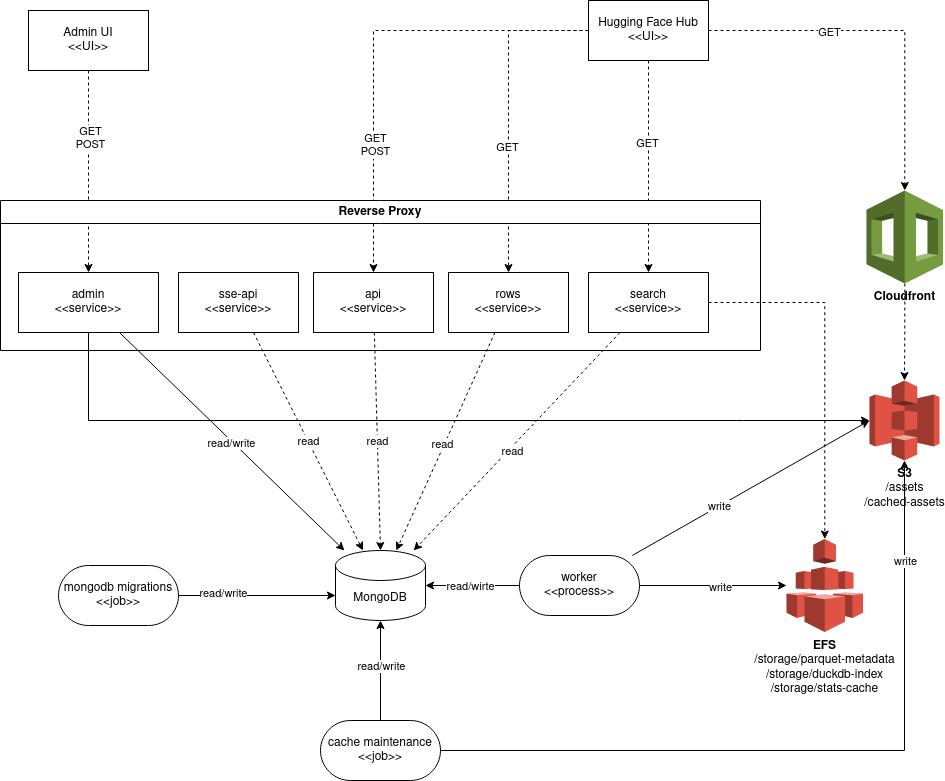

The diagram above was exported from draw.io. Its source (the exported page's mxGraphModel, read from the mxfile embedded in the PNG):
<mxGraphModel dx="1364" dy="765" grid="1" gridSize="10" guides="1" tooltips="1" connect="1" arrows="1" fold="1" page="1" pageScale="1" pageWidth="850" pageHeight="1100" math="0" shadow="0">
  <root>
    <mxCell id="0" />
    <mxCell id="1" parent="0" />
    <mxCell id="mwJdUjSa862QGF7dlNx5-1" value="MongoDB" style="shape=cylinder3;whiteSpace=wrap;html=1;boundedLbl=1;backgroundOutline=1;size=15;" parent="1" vertex="1">
      <mxGeometry x="366" y="670" width="90" height="70" as="geometry" />
    </mxCell>
    <mxCell id="mwJdUjSa862QGF7dlNx5-31" style="edgeStyle=orthogonalEdgeStyle;rounded=0;orthogonalLoop=1;jettySize=auto;html=1;" parent="1" source="mwJdUjSa862QGF7dlNx5-4" target="mwJdUjSa862QGF7dlNx5-18" edge="1">
      <mxGeometry relative="1" as="geometry" />
    </mxCell>
    <mxCell id="Uw1AIugf-iROzMBA8_kf-10" value="write" style="edgeLabel;html=1;align=center;verticalAlign=middle;resizable=0;points=[];" vertex="1" connectable="0" parent="mwJdUjSa862QGF7dlNx5-31">
      <mxGeometry x="0.7347" relative="1" as="geometry">
        <mxPoint as="offset" />
      </mxGeometry>
    </mxCell>
    <mxCell id="mwJdUjSa862QGF7dlNx5-4" value="&lt;div&gt;cache maintenance&lt;/div&gt;&lt;div&gt;&amp;lt;&amp;lt;job&amp;gt;&amp;gt;&lt;br&gt;&lt;/div&gt;" style="rounded=1;whiteSpace=wrap;html=1;arcSize=50;" parent="1" vertex="1">
      <mxGeometry x="351" y="840" width="120" height="60" as="geometry" />
    </mxCell>
    <mxCell id="mwJdUjSa862QGF7dlNx5-5" value="&lt;div&gt;mongodb migrations&lt;/div&gt;&lt;div&gt;&amp;lt;&amp;lt;job&amp;gt;&amp;gt;&lt;br&gt;&lt;/div&gt;" style="rounded=1;whiteSpace=wrap;html=1;arcSize=50;" parent="1" vertex="1">
      <mxGeometry x="89" y="685" width="120" height="60" as="geometry" />
    </mxCell>
    <mxCell id="mwJdUjSa862QGF7dlNx5-21" style="edgeStyle=orthogonalEdgeStyle;rounded=0;orthogonalLoop=1;jettySize=auto;html=1;dashed=1;" parent="1" source="mwJdUjSa862QGF7dlNx5-10" target="mwJdUjSa862QGF7dlNx5-12" edge="1">
      <mxGeometry relative="1" as="geometry" />
    </mxCell>
    <mxCell id="Uw1AIugf-iROzMBA8_kf-22" value="&lt;div&gt;GET&lt;/div&gt;&lt;div&gt;POST&lt;br&gt;&lt;/div&gt;" style="edgeLabel;html=1;align=center;verticalAlign=middle;resizable=0;points=[];" vertex="1" connectable="0" parent="mwJdUjSa862QGF7dlNx5-21">
      <mxGeometry x="-0.3366" y="1" relative="1" as="geometry">
        <mxPoint as="offset" />
      </mxGeometry>
    </mxCell>
    <mxCell id="mwJdUjSa862QGF7dlNx5-10" value="&lt;div&gt;Admin UI&lt;/div&gt;&lt;div&gt;&amp;lt;&amp;lt;UI&amp;gt;&amp;gt;&lt;br&gt;&lt;/div&gt;" style="rounded=0;whiteSpace=wrap;html=1;" parent="1" vertex="1">
      <mxGeometry x="59" y="130" width="120" height="60" as="geometry" />
    </mxCell>
    <mxCell id="mwJdUjSa862QGF7dlNx5-22" style="edgeStyle=orthogonalEdgeStyle;rounded=0;orthogonalLoop=1;jettySize=auto;html=1;entryX=0.5;entryY=0;entryDx=0;entryDy=0;dashed=1;" parent="1" source="mwJdUjSa862QGF7dlNx5-11" target="mwJdUjSa862QGF7dlNx5-13" edge="1">
      <mxGeometry relative="1" as="geometry" />
    </mxCell>
    <mxCell id="Uw1AIugf-iROzMBA8_kf-21" value="&lt;div&gt;GET&lt;/div&gt;&lt;div&gt;POST&lt;br&gt;&lt;/div&gt;" style="edgeLabel;html=1;align=center;verticalAlign=middle;resizable=0;points=[];" vertex="1" connectable="0" parent="mwJdUjSa862QGF7dlNx5-22">
      <mxGeometry x="0.4398" y="1" relative="1" as="geometry">
        <mxPoint as="offset" />
      </mxGeometry>
    </mxCell>
    <mxCell id="mwJdUjSa862QGF7dlNx5-24" style="edgeStyle=orthogonalEdgeStyle;rounded=0;orthogonalLoop=1;jettySize=auto;html=1;entryX=0.5;entryY=0;entryDx=0;entryDy=0;dashed=1;" parent="1" source="mwJdUjSa862QGF7dlNx5-11" target="mwJdUjSa862QGF7dlNx5-15" edge="1">
      <mxGeometry relative="1" as="geometry" />
    </mxCell>
    <mxCell id="Uw1AIugf-iROzMBA8_kf-19" value="GET" style="edgeLabel;html=1;align=center;verticalAlign=middle;resizable=0;points=[];" vertex="1" connectable="0" parent="mwJdUjSa862QGF7dlNx5-24">
      <mxGeometry x="-0.2264" y="-2" relative="1" as="geometry">
        <mxPoint as="offset" />
      </mxGeometry>
    </mxCell>
    <mxCell id="mwJdUjSa862QGF7dlNx5-25" style="edgeStyle=orthogonalEdgeStyle;rounded=0;orthogonalLoop=1;jettySize=auto;html=1;entryX=0.5;entryY=0;entryDx=0;entryDy=0;dashed=1;" parent="1" source="mwJdUjSa862QGF7dlNx5-11" target="mwJdUjSa862QGF7dlNx5-14" edge="1">
      <mxGeometry relative="1" as="geometry" />
    </mxCell>
    <mxCell id="Uw1AIugf-iROzMBA8_kf-20" value="GET" style="edgeLabel;html=1;align=center;verticalAlign=middle;resizable=0;points=[];" vertex="1" connectable="0" parent="mwJdUjSa862QGF7dlNx5-25">
      <mxGeometry x="0.2174" y="-2" relative="1" as="geometry">
        <mxPoint as="offset" />
      </mxGeometry>
    </mxCell>
    <mxCell id="mwJdUjSa862QGF7dlNx5-34" style="edgeStyle=orthogonalEdgeStyle;rounded=0;orthogonalLoop=1;jettySize=auto;html=1;dashed=1;" parent="1" source="mwJdUjSa862QGF7dlNx5-11" target="mwJdUjSa862QGF7dlNx5-45" edge="1">
      <mxGeometry relative="1" as="geometry" />
    </mxCell>
    <mxCell id="Uw1AIugf-iROzMBA8_kf-18" value="GET" style="edgeLabel;html=1;align=center;verticalAlign=middle;resizable=0;points=[];" vertex="1" connectable="0" parent="mwJdUjSa862QGF7dlNx5-34">
      <mxGeometry x="-0.3264" y="-1" relative="1" as="geometry">
        <mxPoint as="offset" />
      </mxGeometry>
    </mxCell>
    <mxCell id="mwJdUjSa862QGF7dlNx5-11" value="&lt;div&gt;Hugging Face Hub&lt;/div&gt;&lt;div&gt;&amp;lt;&amp;lt;UI&amp;gt;&amp;gt;&lt;br&gt;&lt;/div&gt;" style="rounded=0;whiteSpace=wrap;html=1;" parent="1" vertex="1">
      <mxGeometry x="619" y="120" width="120" height="60" as="geometry" />
    </mxCell>
    <mxCell id="mwJdUjSa862QGF7dlNx5-32" style="edgeStyle=orthogonalEdgeStyle;rounded=0;orthogonalLoop=1;jettySize=auto;html=1;" parent="1" source="mwJdUjSa862QGF7dlNx5-12" target="mwJdUjSa862QGF7dlNx5-18" edge="1">
      <mxGeometry relative="1" as="geometry">
        <Array as="points">
          <mxPoint x="119" y="540" />
          <mxPoint x="774" y="540" />
        </Array>
      </mxGeometry>
    </mxCell>
    <mxCell id="mwJdUjSa862QGF7dlNx5-41" style="rounded=0;orthogonalLoop=1;jettySize=auto;html=1;" parent="1" source="mwJdUjSa862QGF7dlNx5-12" target="mwJdUjSa862QGF7dlNx5-1" edge="1">
      <mxGeometry relative="1" as="geometry" />
    </mxCell>
    <mxCell id="Uw1AIugf-iROzMBA8_kf-14" value="read/write" style="edgeLabel;html=1;align=center;verticalAlign=middle;resizable=0;points=[];" vertex="1" connectable="0" parent="mwJdUjSa862QGF7dlNx5-41">
      <mxGeometry x="0.0024" y="-2" relative="1" as="geometry">
        <mxPoint as="offset" />
      </mxGeometry>
    </mxCell>
    <mxCell id="mwJdUjSa862QGF7dlNx5-12" value="&lt;div&gt;admin&lt;/div&gt;&lt;div&gt;&amp;lt;&amp;lt;service&amp;gt;&amp;gt;&lt;/div&gt;" style="rounded=0;whiteSpace=wrap;html=1;" parent="1" vertex="1">
      <mxGeometry x="49" y="392" width="140" height="60" as="geometry" />
    </mxCell>
    <mxCell id="mwJdUjSa862QGF7dlNx5-13" value="&lt;div&gt;api&lt;/div&gt;&lt;div&gt;&amp;lt;&amp;lt;service&amp;gt;&amp;gt;&lt;br&gt;&lt;/div&gt;" style="rounded=0;whiteSpace=wrap;html=1;" parent="1" vertex="1">
      <mxGeometry x="344" y="392" width="120" height="60" as="geometry" />
    </mxCell>
    <mxCell id="mwJdUjSa862QGF7dlNx5-43" style="rounded=0;orthogonalLoop=1;jettySize=auto;html=1;dashed=1;" parent="1" source="mwJdUjSa862QGF7dlNx5-14" target="mwJdUjSa862QGF7dlNx5-1" edge="1">
      <mxGeometry relative="1" as="geometry" />
    </mxCell>
    <mxCell id="Uw1AIugf-iROzMBA8_kf-16" value="read" style="edgeLabel;html=1;align=center;verticalAlign=middle;resizable=0;points=[];" vertex="1" connectable="0" parent="mwJdUjSa862QGF7dlNx5-43">
      <mxGeometry x="0.026" y="-2" relative="1" as="geometry">
        <mxPoint as="offset" />
      </mxGeometry>
    </mxCell>
    <mxCell id="mwJdUjSa862QGF7dlNx5-14" value="&lt;div&gt;rows&lt;/div&gt;&lt;div&gt;&amp;lt;&amp;lt;service&amp;gt;&amp;gt;&lt;br&gt;&lt;/div&gt;" style="rounded=0;whiteSpace=wrap;html=1;" parent="1" vertex="1">
      <mxGeometry x="479" y="392" width="120" height="60" as="geometry" />
    </mxCell>
    <mxCell id="Uw1AIugf-iROzMBA8_kf-7" style="edgeStyle=orthogonalEdgeStyle;rounded=0;orthogonalLoop=1;jettySize=auto;html=1;dashed=1;" edge="1" parent="1" source="mwJdUjSa862QGF7dlNx5-15" target="mwJdUjSa862QGF7dlNx5-36">
      <mxGeometry relative="1" as="geometry" />
    </mxCell>
    <mxCell id="mwJdUjSa862QGF7dlNx5-15" value="search&lt;div&gt;&amp;lt;&amp;lt;service&amp;gt;&amp;gt;&lt;br&gt;&lt;/div&gt;" style="rounded=0;whiteSpace=wrap;html=1;" parent="1" vertex="1">
      <mxGeometry x="619" y="392" width="120" height="60" as="geometry" />
    </mxCell>
    <mxCell id="mwJdUjSa862QGF7dlNx5-48" style="rounded=0;orthogonalLoop=1;jettySize=auto;html=1;" parent="1" source="mwJdUjSa862QGF7dlNx5-16" target="mwJdUjSa862QGF7dlNx5-36" edge="1">
      <mxGeometry relative="1" as="geometry" />
    </mxCell>
    <mxCell id="Uw1AIugf-iROzMBA8_kf-6" value="write" style="edgeLabel;html=1;align=center;verticalAlign=middle;resizable=0;points=[];" vertex="1" connectable="0" parent="mwJdUjSa862QGF7dlNx5-48">
      <mxGeometry x="0.0833" y="-1" relative="1" as="geometry">
        <mxPoint as="offset" />
      </mxGeometry>
    </mxCell>
    <mxCell id="Uw1AIugf-iROzMBA8_kf-4" style="edgeStyle=orthogonalEdgeStyle;rounded=0;orthogonalLoop=1;jettySize=auto;html=1;" edge="1" parent="1" source="mwJdUjSa862QGF7dlNx5-16" target="mwJdUjSa862QGF7dlNx5-1">
      <mxGeometry relative="1" as="geometry" />
    </mxCell>
    <mxCell id="Uw1AIugf-iROzMBA8_kf-13" value="read/wirte" style="edgeLabel;html=1;align=center;verticalAlign=middle;resizable=0;points=[];" vertex="1" connectable="0" parent="Uw1AIugf-iROzMBA8_kf-4">
      <mxGeometry x="0.0714" relative="1" as="geometry">
        <mxPoint as="offset" />
      </mxGeometry>
    </mxCell>
    <mxCell id="mwJdUjSa862QGF7dlNx5-16" value="&lt;div&gt;worker&lt;/div&gt;&lt;div&gt;&amp;lt;&amp;lt;process&amp;gt;&amp;gt;&lt;br&gt;&lt;/div&gt;" style="rounded=1;whiteSpace=wrap;html=1;arcSize=50;" parent="1" vertex="1">
      <mxGeometry x="550" y="675" width="120" height="60" as="geometry" />
    </mxCell>
    <mxCell id="mwJdUjSa862QGF7dlNx5-40" value="read" style="rounded=0;orthogonalLoop=1;jettySize=auto;html=1;dashed=1;" parent="1" source="mwJdUjSa862QGF7dlNx5-17" target="mwJdUjSa862QGF7dlNx5-1" edge="1">
      <mxGeometry relative="1" as="geometry" />
    </mxCell>
    <mxCell id="mwJdUjSa862QGF7dlNx5-17" value="&lt;div&gt;sse-api&lt;/div&gt;&lt;div&gt;&amp;lt;&amp;lt;service&amp;gt;&amp;gt;&lt;br&gt;&lt;/div&gt;" style="rounded=0;whiteSpace=wrap;html=1;" parent="1" vertex="1">
      <mxGeometry x="209" y="392" width="120" height="60" as="geometry" />
    </mxCell>
    <mxCell id="mwJdUjSa862QGF7dlNx5-18" value="&lt;div&gt;&lt;b&gt;S3&lt;/b&gt;&lt;br&gt;&lt;/div&gt;&lt;div&gt;/assets&lt;/div&gt;&lt;div&gt;/cached-assets&lt;b&gt;&lt;br&gt;&lt;/b&gt;&lt;/div&gt;" style="outlineConnect=0;dashed=0;verticalLabelPosition=bottom;verticalAlign=top;align=center;html=1;shape=mxgraph.aws3.s3;fillColor=#E05243;gradientColor=none;" parent="1" vertex="1">
      <mxGeometry x="900" y="500" width="70" height="80" as="geometry" />
    </mxCell>
    <mxCell id="mwJdUjSa862QGF7dlNx5-20" value="Reverse Proxy" style="swimlane;whiteSpace=wrap;html=1;" parent="1" vertex="1">
      <mxGeometry x="31" y="320" width="760" height="150" as="geometry" />
    </mxCell>
    <mxCell id="mwJdUjSa862QGF7dlNx5-28" style="edgeStyle=orthogonalEdgeStyle;rounded=0;orthogonalLoop=1;jettySize=auto;html=1;entryX=0;entryY=0;entryDx=0;entryDy=45;entryPerimeter=0;" parent="1" source="mwJdUjSa862QGF7dlNx5-5" target="mwJdUjSa862QGF7dlNx5-1" edge="1">
      <mxGeometry relative="1" as="geometry" />
    </mxCell>
    <mxCell id="Uw1AIugf-iROzMBA8_kf-12" value="read/write" style="edgeLabel;html=1;align=center;verticalAlign=middle;resizable=0;points=[];" vertex="1" connectable="0" parent="mwJdUjSa862QGF7dlNx5-28">
      <mxGeometry x="-0.4395" y="3" relative="1" as="geometry">
        <mxPoint as="offset" />
      </mxGeometry>
    </mxCell>
    <mxCell id="mwJdUjSa862QGF7dlNx5-29" style="edgeStyle=orthogonalEdgeStyle;rounded=0;orthogonalLoop=1;jettySize=auto;html=1;entryX=0.5;entryY=1;entryDx=0;entryDy=0;entryPerimeter=0;" parent="1" source="mwJdUjSa862QGF7dlNx5-4" target="mwJdUjSa862QGF7dlNx5-1" edge="1">
      <mxGeometry relative="1" as="geometry" />
    </mxCell>
    <mxCell id="Uw1AIugf-iROzMBA8_kf-11" value="read/write" style="edgeLabel;html=1;align=center;verticalAlign=middle;resizable=0;points=[];" vertex="1" connectable="0" parent="mwJdUjSa862QGF7dlNx5-29">
      <mxGeometry x="0.1" relative="1" as="geometry">
        <mxPoint as="offset" />
      </mxGeometry>
    </mxCell>
    <mxCell id="mwJdUjSa862QGF7dlNx5-36" value="&lt;div&gt;&lt;b&gt;EFS&lt;/b&gt;&lt;/div&gt;&lt;div&gt;/storage/parquet-metadata&lt;/div&gt;&lt;div&gt;/storage/duckdb-index&lt;/div&gt;&lt;div&gt;/storage/stats-cache&lt;br&gt;&lt;/div&gt;" style="outlineConnect=0;dashed=0;verticalLabelPosition=bottom;verticalAlign=top;align=center;html=1;shape=mxgraph.aws3.efs;fillColor=#E05243;gradientColor=none;" parent="1" vertex="1">
      <mxGeometry x="817" y="658.5" width="76.5" height="93" as="geometry" />
    </mxCell>
    <mxCell id="mwJdUjSa862QGF7dlNx5-42" value="read" style="rounded=0;orthogonalLoop=1;jettySize=auto;html=1;entryX=0.5;entryY=0;entryDx=0;entryDy=0;entryPerimeter=0;dashed=1;" parent="1" source="mwJdUjSa862QGF7dlNx5-13" target="mwJdUjSa862QGF7dlNx5-1" edge="1">
      <mxGeometry relative="1" as="geometry" />
    </mxCell>
    <mxCell id="mwJdUjSa862QGF7dlNx5-44" style="rounded=0;orthogonalLoop=1;jettySize=auto;html=1;dashed=1;" parent="1" source="mwJdUjSa862QGF7dlNx5-15" target="mwJdUjSa862QGF7dlNx5-1" edge="1">
      <mxGeometry relative="1" as="geometry">
        <mxPoint x="220" y="660" as="targetPoint" />
      </mxGeometry>
    </mxCell>
    <mxCell id="Uw1AIugf-iROzMBA8_kf-17" value="read" style="edgeLabel;html=1;align=center;verticalAlign=middle;resizable=0;points=[];" vertex="1" connectable="0" parent="mwJdUjSa862QGF7dlNx5-44">
      <mxGeometry x="0.073" y="3" relative="1" as="geometry">
        <mxPoint as="offset" />
      </mxGeometry>
    </mxCell>
    <mxCell id="mwJdUjSa862QGF7dlNx5-46" style="edgeStyle=orthogonalEdgeStyle;rounded=0;orthogonalLoop=1;jettySize=auto;html=1;dashed=1;" parent="1" source="mwJdUjSa862QGF7dlNx5-45" target="mwJdUjSa862QGF7dlNx5-18" edge="1">
      <mxGeometry relative="1" as="geometry" />
    </mxCell>
    <mxCell id="mwJdUjSa862QGF7dlNx5-47" style="rounded=0;orthogonalLoop=1;jettySize=auto;html=1;entryX=0;entryY=0.5;entryDx=0;entryDy=0;entryPerimeter=0;" parent="1" source="mwJdUjSa862QGF7dlNx5-16" target="mwJdUjSa862QGF7dlNx5-18" edge="1">
      <mxGeometry relative="1" as="geometry" />
    </mxCell>
    <mxCell id="Uw1AIugf-iROzMBA8_kf-5" value="write" style="edgeLabel;html=1;align=center;verticalAlign=middle;resizable=0;points=[];" vertex="1" connectable="0" parent="mwJdUjSa862QGF7dlNx5-47">
      <mxGeometry x="-0.2638" relative="1" as="geometry">
        <mxPoint as="offset" />
      </mxGeometry>
    </mxCell>
    <mxCell id="mwJdUjSa862QGF7dlNx5-45" value="&lt;b&gt;Cloudfront&lt;/b&gt;" style="outlineConnect=0;dashed=0;verticalLabelPosition=bottom;verticalAlign=top;align=center;html=1;shape=mxgraph.aws3.cloudformation;fillColor=#759C3E;gradientColor=none;" parent="1" vertex="1">
      <mxGeometry x="897" y="310" width="76.5" height="93" as="geometry" />
    </mxCell>
  </root>
</mxGraphModel>